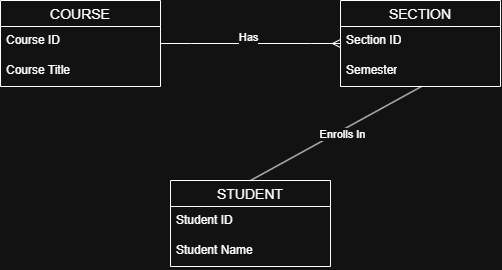

The diagram above was exported from draw.io. Its source (the exported page's mxGraphModel, read from the mxfile embedded in the PNG):
<mxGraphModel dx="2054" dy="1201" grid="1" gridSize="10" guides="1" tooltips="1" connect="1" arrows="1" fold="1" page="1" pageScale="1" pageWidth="850" pageHeight="1100" math="0" shadow="0">
  <root>
    <mxCell id="0" />
    <mxCell id="1" parent="0" />
    <mxCell id="rnCh8dTJYR5FXVT_fYdo-1" parent="1" style="swimlane;fontStyle=0;childLayout=stackLayout;horizontal=1;startSize=26;horizontalStack=0;resizeParent=1;resizeParentMax=0;resizeLast=0;collapsible=1;marginBottom=0;align=center;fontSize=14;" value="COURSE" vertex="1">
      <mxGeometry height="86" width="160" x="150" y="430" as="geometry" />
    </mxCell>
    <mxCell id="rnCh8dTJYR5FXVT_fYdo-2" parent="rnCh8dTJYR5FXVT_fYdo-1" style="text;strokeColor=none;fillColor=none;spacingLeft=4;spacingRight=4;overflow=hidden;rotatable=0;points=[[0,0.5],[1,0.5]];portConstraint=eastwest;fontSize=12;whiteSpace=wrap;html=1;" value="Course ID" vertex="1">
      <mxGeometry height="30" width="160" y="26" as="geometry" />
    </mxCell>
    <mxCell id="rnCh8dTJYR5FXVT_fYdo-3" parent="rnCh8dTJYR5FXVT_fYdo-1" style="text;strokeColor=none;fillColor=none;spacingLeft=4;spacingRight=4;overflow=hidden;rotatable=0;points=[[0,0.5],[1,0.5]];portConstraint=eastwest;fontSize=12;whiteSpace=wrap;html=1;" value="Course Title" vertex="1">
      <mxGeometry height="30" width="160" y="56" as="geometry" />
    </mxCell>
    <mxCell id="rnCh8dTJYR5FXVT_fYdo-5" parent="1" style="swimlane;fontStyle=0;childLayout=stackLayout;horizontal=1;startSize=26;horizontalStack=0;resizeParent=1;resizeParentMax=0;resizeLast=0;collapsible=1;marginBottom=0;align=center;fontSize=14;" value="SECTION" vertex="1">
      <mxGeometry height="86" width="160" x="490" y="430" as="geometry" />
    </mxCell>
    <mxCell id="rnCh8dTJYR5FXVT_fYdo-6" parent="rnCh8dTJYR5FXVT_fYdo-5" style="text;strokeColor=none;fillColor=none;spacingLeft=4;spacingRight=4;overflow=hidden;rotatable=0;points=[[0,0.5],[1,0.5]];portConstraint=eastwest;fontSize=12;whiteSpace=wrap;html=1;" value="Section ID" vertex="1">
      <mxGeometry height="30" width="160" y="26" as="geometry" />
    </mxCell>
    <mxCell id="rnCh8dTJYR5FXVT_fYdo-7" parent="rnCh8dTJYR5FXVT_fYdo-5" style="text;strokeColor=none;fillColor=none;spacingLeft=4;spacingRight=4;overflow=hidden;rotatable=0;points=[[0,0.5],[1,0.5]];portConstraint=eastwest;fontSize=12;whiteSpace=wrap;html=1;" value="Semester" vertex="1">
      <mxGeometry height="30" width="160" y="56" as="geometry" />
    </mxCell>
    <mxCell id="rnCh8dTJYR5FXVT_fYdo-8" parent="1" style="swimlane;fontStyle=0;childLayout=stackLayout;horizontal=1;startSize=26;horizontalStack=0;resizeParent=1;resizeParentMax=0;resizeLast=0;collapsible=1;marginBottom=0;align=center;fontSize=14;" value="STUDENT" vertex="1">
      <mxGeometry height="86" width="160" x="320" y="610" as="geometry" />
    </mxCell>
    <mxCell id="rnCh8dTJYR5FXVT_fYdo-9" parent="rnCh8dTJYR5FXVT_fYdo-8" style="text;strokeColor=none;fillColor=none;spacingLeft=4;spacingRight=4;overflow=hidden;rotatable=0;points=[[0,0.5],[1,0.5]];portConstraint=eastwest;fontSize=12;whiteSpace=wrap;html=1;" value="Student ID" vertex="1">
      <mxGeometry height="30" width="160" y="26" as="geometry" />
    </mxCell>
    <mxCell id="rnCh8dTJYR5FXVT_fYdo-10" parent="rnCh8dTJYR5FXVT_fYdo-8" style="text;strokeColor=none;fillColor=none;spacingLeft=4;spacingRight=4;overflow=hidden;rotatable=0;points=[[0,0.5],[1,0.5]];portConstraint=eastwest;fontSize=12;whiteSpace=wrap;html=1;" value="Student Name" vertex="1">
      <mxGeometry height="30" width="160" y="56" as="geometry" />
    </mxCell>
    <mxCell id="rnCh8dTJYR5FXVT_fYdo-15" edge="1" parent="1" source="rnCh8dTJYR5FXVT_fYdo-1" style="edgeStyle=entityRelationEdgeStyle;fontSize=12;html=1;endArrow=ERmany;rounded=0;exitX=1;exitY=0.5;exitDx=0;exitDy=0;entryX=0;entryY=0.5;entryDx=0;entryDy=0;" target="rnCh8dTJYR5FXVT_fYdo-5" value="">
      <mxGeometry height="100" relative="1" width="100" as="geometry">
        <mxPoint x="440" y="660" as="sourcePoint" />
        <mxPoint x="540" y="560" as="targetPoint" />
      </mxGeometry>
    </mxCell>
    <mxCell id="rnCh8dTJYR5FXVT_fYdo-18" connectable="0" parent="rnCh8dTJYR5FXVT_fYdo-15" style="edgeLabel;html=1;align=center;verticalAlign=middle;resizable=0;points=[];" value="Has" vertex="1">
      <mxGeometry relative="1" x="-0.0333" y="7" as="geometry">
        <mxPoint as="offset" />
      </mxGeometry>
    </mxCell>
    <mxCell id="rnCh8dTJYR5FXVT_fYdo-17" edge="1" parent="1" source="rnCh8dTJYR5FXVT_fYdo-8" style="endArrow=none;html=1;rounded=0;exitX=0.5;exitY=0;exitDx=0;exitDy=0;entryX=0.506;entryY=1;entryDx=0;entryDy=0;entryPerimeter=0;" target="rnCh8dTJYR5FXVT_fYdo-7" value="">
      <mxGeometry height="50" relative="1" width="50" as="geometry">
        <mxPoint x="460" y="640" as="sourcePoint" />
        <mxPoint x="578.96" y="590" as="targetPoint" />
      </mxGeometry>
    </mxCell>
    <mxCell id="rnCh8dTJYR5FXVT_fYdo-19" connectable="0" parent="rnCh8dTJYR5FXVT_fYdo-17" style="edgeLabel;html=1;align=center;verticalAlign=middle;resizable=0;points=[];" value="Enrolls In" vertex="1">
      <mxGeometry relative="1" x="0.0586" y="-3" as="geometry">
        <mxPoint as="offset" />
      </mxGeometry>
    </mxCell>
  </root>
</mxGraphModel>